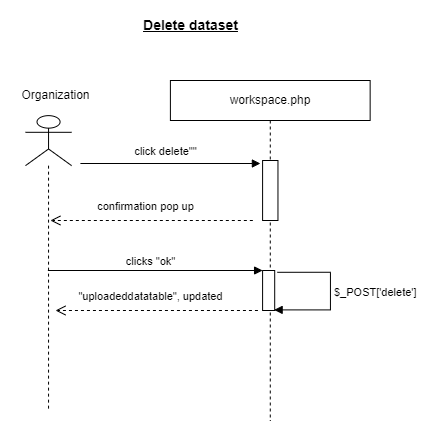

The diagram above was exported from draw.io. Its source (the exported page's mxGraphModel, read from the mxfile embedded in the PNG):
<mxGraphModel dx="1518" dy="740" grid="1" gridSize="10" guides="1" tooltips="1" connect="1" arrows="1" fold="1" page="1" pageScale="1" pageWidth="1169" pageHeight="827" math="0" shadow="0">
  <root>
    <mxCell id="0" />
    <mxCell id="1" parent="0" />
    <mxCell id="2" value="click delete&quot;&quot;" style="html=1;verticalAlign=bottom;endArrow=block;rounded=0;elbow=vertical;" edge="1" parent="1">
      <mxGeometry x="-0.0586" y="3" width="80" relative="1" as="geometry">
        <mxPoint x="474.9" y="243" as="sourcePoint" />
        <mxPoint x="654.9" y="243" as="targetPoint" />
        <mxPoint as="offset" />
      </mxGeometry>
    </mxCell>
    <mxCell id="3" value="" style="shape=umlLifeline;participant=umlActor;perimeter=lifelinePerimeter;whiteSpace=wrap;html=1;container=0;collapsible=0;recursiveResize=0;verticalAlign=top;spacingTop=36;outlineConnect=0;fontFamily=Helvetica;fontSize=12;fontColor=default;align=center;strokeColor=default;fillColor=default;size=50;" vertex="1" parent="1">
      <mxGeometry x="420" y="195.14" width="46.09" height="294.86" as="geometry" />
    </mxCell>
    <mxCell id="4" value="Organization" style="text;html=1;align=center;verticalAlign=middle;resizable=1;points=[];autosize=1;strokeColor=none;fillColor=none;container=0;movable=1;rotatable=1;deletable=1;editable=1;connectable=1;locked=0;" vertex="1" parent="1">
      <mxGeometry x="405" y="160" width="90" height="30" as="geometry" />
    </mxCell>
    <mxCell id="5" value="workspace.php" style="shape=umlLifeline;perimeter=lifelinePerimeter;whiteSpace=wrap;html=1;container=0;collapsible=0;recursiveResize=0;outlineConnect=0;" vertex="1" parent="1">
      <mxGeometry x="564.9" y="160" width="199.75" height="340" as="geometry" />
    </mxCell>
    <mxCell id="6" value="" style="html=1;points=[];perimeter=orthogonalPerimeter;container=0;" vertex="1" parent="1">
      <mxGeometry x="657.0899999999999" y="240" width="15.37" height="60" as="geometry" />
    </mxCell>
    <mxCell id="7" value="&lt;font style=&quot;font-size: 14px;&quot;&gt;&lt;b&gt;&lt;u&gt;Delete dataset&lt;/u&gt;&lt;/b&gt;&lt;/font&gt;" style="text;html=1;align=center;verticalAlign=middle;resizable=0;points=[];autosize=1;strokeColor=none;fillColor=none;" vertex="1" parent="1">
      <mxGeometry x="525" y="90" width="120" height="30" as="geometry" />
    </mxCell>
    <mxCell id="8" value="clicks &quot;ok&quot;" style="html=1;verticalAlign=bottom;endArrow=block;rounded=0;elbow=vertical;" edge="1" source="3" parent="1">
      <mxGeometry x="-0.045" width="80" relative="1" as="geometry">
        <mxPoint x="434.09" y="350" as="sourcePoint" />
        <mxPoint x="657.0899999999999" y="350" as="targetPoint" />
        <mxPoint as="offset" />
      </mxGeometry>
    </mxCell>
    <mxCell id="9" value="confirmation pop up" style="html=1;verticalAlign=bottom;endArrow=open;dashed=1;endSize=8;rounded=0;elbow=vertical;" edge="1" parent="1">
      <mxGeometry x="0.0578" y="-5" relative="1" as="geometry">
        <mxPoint x="647.3399999999999" y="300" as="sourcePoint" />
        <mxPoint x="444.9" y="300" as="targetPoint" />
        <mxPoint as="offset" />
        <Array as="points" />
      </mxGeometry>
    </mxCell>
    <mxCell id="10" value="" style="group" vertex="1" connectable="0" parent="1">
      <mxGeometry x="657.0899999999999" y="350" width="67.81" height="40" as="geometry" />
    </mxCell>
    <mxCell id="11" value="" style="html=1;points=[];perimeter=orthogonalPerimeter;container=0;" vertex="1" parent="10">
      <mxGeometry width="12.108928571428573" height="40" as="geometry" />
    </mxCell>
    <mxCell id="12" value="$_POST['delete']" style="edgeStyle=orthogonalEdgeStyle;html=1;align=left;spacingLeft=2;endArrow=block;rounded=0;exitX=1.22;exitY=0.045;exitDx=0;exitDy=0;exitPerimeter=0;entryX=0.953;entryY=0.985;entryDx=0;entryDy=0;entryPerimeter=0;" edge="1" parent="10" source="11" target="11">
      <mxGeometry relative="1" as="geometry">
        <mxPoint x="-12.108928571428573" y="10" as="sourcePoint" />
        <Array as="points">
          <mxPoint x="67.81" y="2" />
          <mxPoint x="67.81" y="39" />
        </Array>
        <mxPoint x="-16.9525" y="30" as="targetPoint" />
      </mxGeometry>
    </mxCell>
    <mxCell id="13" value="&quot;uploadeddatatable&quot;, updated" style="html=1;verticalAlign=bottom;endArrow=open;dashed=1;endSize=8;rounded=0;elbow=vertical;" edge="1" parent="1">
      <mxGeometry x="0.0578" y="-5" relative="1" as="geometry">
        <mxPoint x="652.44" y="390" as="sourcePoint" />
        <mxPoint x="450" y="390" as="targetPoint" />
        <mxPoint as="offset" />
        <Array as="points" />
      </mxGeometry>
    </mxCell>
  </root>
</mxGraphModel>